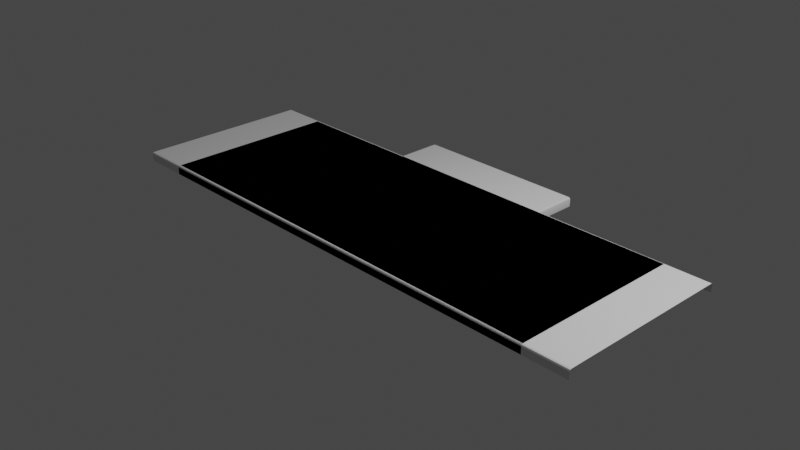 # Source: rug.blend  (saved by Blender 3.5.10; exported with 4.5.12 LTS)
import bpy
from mathutils import Matrix  # noqa: F401  (used for matrix-valued properties, if any)

bpy.ops.wm.read_factory_settings(use_empty=True)
scene = bpy.context.scene
scene.name = 'Scene'

# ---- collections
col_collection = bpy.data.collections.new('Collection'); scene.collection.children.link(col_collection)

# ---- world
world_world = bpy.data.worlds.new('World'); scene.world = world_world
world_world.use_nodes = True; world_world.node_tree.nodes.clear()
_N = world_world.node_tree.nodes; _L = world_world.node_tree.links
n0 = _N.new('ShaderNodeOutputWorld'); n0.name = 'World Output'; n0.location = (300, 300)
n1 = _N.new('ShaderNodeBackground'); n1.name = 'Background'; n1.location = (10, 300)
n1.inputs[0].default_value = (0.05088, 0.05088, 0.05088, 1.0)
_L.new(n1.outputs[0], n0.inputs[0])
n0.is_active_output = True
world_world.color = (0.05088, 0.05088, 0.05088)
world_world.use_sun_shadow = False
world_world.sun_shadow_jitter_overblur = 0.0

# ---- cameras
cam_camera = bpy.data.cameras.new('Camera')
cam_camera.clip_end = 100.0
cam_camera.ortho_scale = 7.314

# ---- lights
light_light = bpy.data.lights.new('Light', 'POINT')
light_light.transmission_factor = 0.0
light_light.energy = 1000.0
light_light.shadow_soft_size = 0.1
light_light.shadow_maximum_resolution = 0.006
light_light.use_absolute_resolution = True

# ---- meshes
me_cube_002 = bpy.data.meshes.new('Cube.002')
me_cube_002.from_pydata([(-3.0, -1.0, -1.118e-08), (-3.0, 1.0, -1.118e-08), (3.0, -1.0, -1.118e-08), (3.0, 1.0, -1.118e-08), (-3.0, -1.0, 0.08), (-3.0, -0.98, 0.1), (-3.0, -0.9941, 0.09414), (-3.0, 0.98, 0.1), (-3.0, 1.0, 0.08), (-3.0, 0.9941, 0.09414), (3.0, -0.98, 0.1), (3.0, -1.0, 0.08), (3.0, -0.9941, 0.09414), (3.0, 1.0, 0.08), (3.0, 0.98, 0.1), (3.0, 0.9941, 0.09414)], [], [(14, 7, 5, 10), (1, 8, 13, 3), (7, 14, 15, 9), (9, 15, 13, 8), (10, 5, 6, 12), (12, 6, 4, 11), (2, 11, 4, 0)])
_uv = me_cube_002.uv_layers.new(name='UVMap')
_uv.uv.foreach_set('vector', [0.625, 0.5025, 0.875, 0.5025, 0.875, 0.7475, 0.625, 0.7475, 0.375, 0.25, 0.575, 0.25, 0.575, 0.5, 0.375, 0.5, 0.875, 0.5025, 0.625, 0.5025, 0.625, 0.5, 0.875, 0.5, 0.625, 0.25, 0.625, 0.5, 0.575, 0.5, 0.575, 0.25, 0.625, 0.7475, 0.875, 0.7475, 0.875, 0.75, 0.625, 0.75, 0.625, 0.75, 0.625, 1.0, 0.575, 1.0, 0.575, 0.75, 0.375, 0.75, 0.575, 0.75, 0.575, 1.0, 0.375, 1.0])
me_cube_002.update()
me_cube_003 = bpy.data.meshes.new('Cube.003')
me_cube_003.from_pydata([(2.5, -1.0, -1.118e-08), (2.5, 1.0, -1.118e-08), (2.5, -0.98, 0.1), (2.5, -1.0, 0.08), (2.5, -0.9941, 0.09414), (2.5, 1.0, 0.08), (2.5, 0.98, 0.1), (2.5, 0.9941, 0.09414), (-2.5, 0.978, -1.118e-08), (-2.478, 1.0, -1.118e-08), (-2.494, 0.9936, -1.118e-08), (-2.473, 0.9734, 0.1), (-2.478, 1.0, 0.08), (-2.5, 0.978, 0.08), (-2.494, 0.9935, 0.08), (-2.472, 0.9941, 0.09414), (-2.494, 0.9719, 0.09414), (-2.488, 0.9876, 0.09414), (-2.478, -1.0, -1.118e-08), (-2.5, -0.978, -1.118e-08), (-2.494, -0.9936, -1.118e-08), (-2.473, -0.9734, 0.1), (-2.5, -0.978, 0.08), (-2.478, -1.0, 0.08), (-2.494, -0.9935, 0.08), (-2.494, -0.9719, 0.09414), (-2.472, -0.9941, 0.09414), (-2.488, -0.9876, 0.09414)], [], [(15, 7, 5, 12), (9, 12, 5, 1), (4, 26, 23, 3), (11, 6, 7, 15), (21, 11, 16, 25), (6, 11, 21, 2), (25, 16, 13, 22), (19, 22, 13, 8), (11, 15, 17), (11, 17, 16), (15, 12, 14, 17), (17, 14, 13, 16), (12, 9, 10, 14), (14, 10, 8, 13), (2, 21, 26, 4), (26, 21, 27), (27, 21, 25), (23, 26, 27, 24), (24, 27, 25, 22), (22, 19, 20, 24), (24, 20, 18, 23), (0, 3, 23, 18)])
me_cube_003.polygons.foreach_set('use_smooth', [True] * 22)
_uv = me_cube_003.uv_layers.new(name='UVMap')
_uv.uv.foreach_set('vector', [0.625, 0.2535, 0.625, 0.5, 0.575, 0.5, 0.575, 0.2528, 0.375, 0.2527, 0.575, 0.2528, 0.575, 0.5, 0.375, 0.5, 0.625, 0.75, 0.625, 0.9965, 0.575, 0.9972, 0.575, 0.75, 0.8722, 0.5028, 0.625, 0.5025, 0.625, 0.5, 0.8715, 0.5, 0.8722, 0.7472, 0.8722, 0.5028, 0.875, 0.5035, 0.875, 0.7465, 0.625, 0.5025, 0.8722, 0.5028, 0.8722, 0.7472, 0.625, 0.7475, 0.625, 0.003513, 0.625, 0.2465, 0.575, 0.2472, 0.575, 0.002755, 0.375, 0.002745, 0.575, 0.002755, 0.575, 0.2472, 0.375, 0.2473, 0.8722, 0.5028, 0.8715, 0.5, 0.8737, 0.5013, 0.8722, 0.5028, 0.8737, 0.5013, 0.875, 0.5035, 0.625, 0.2535, 0.575, 0.2528, 0.582, 0.25, 0.625, 0.25, 0.625, 0.25, 0.582, 0.25, 0.575, 0.2472, 0.625, 0.2465, 0.575, 0.2528, 0.375, 0.2527, 0.375, 0.25, 0.582, 0.25, 0.582, 0.25, 0.375, 0.25, 0.375, 0.2473, 0.575, 0.2472, 0.625, 0.7475, 0.8722, 0.7472, 0.8715, 0.75, 0.625, 0.75, 0.8715, 0.75, 0.8722, 0.7472, 0.8737, 0.7487, 0.8737, 0.7487, 0.8722, 0.7472, 0.875, 0.7465, 0.575, 0.9972, 0.625, 0.9965, 0.625, 0.9993, 0.5891, 0.9998, 0.5891, 0.0002061, 0.625, 0.0007322, 0.625, 0.003513, 0.575, 0.002755, 0.575, 0.002755, 0.375, 0.002745, 0.375, 0.0, 0.575, 0.0, 0.575, 1.0, 0.375, 1.0, 0.375, 0.9973, 0.575, 0.9972, 0.375, 0.75, 0.575, 0.75, 0.575, 0.9972, 0.375, 0.9973])
me_cube_003.update()
me_cube_006 = bpy.data.meshes.new('Cube.006')
me_cube_006.from_pydata([(-1.0, -8.742e-08, -1.118e-08), (1.0, 8.742e-08, -1.118e-08), (-0.98, -1.453e-07, 0.1), (-1.0, -8.742e-08, 0.08), (-0.9941, -1.465e-07, 0.09414), (1.0, 8.742e-08, 0.08), (0.98, 1.453e-07, 0.1), (0.9941, 1.465e-07, 0.09414), (0.978, 1.5, -1.118e-08), (1.0, 1.478, -1.118e-08), (0.9936, 1.494, -1.118e-08), (0.9734, 1.473, 0.1), (1.0, 1.478, 0.08), (0.978, 1.5, 0.08), (0.9935, 1.494, 0.08), (0.9941, 1.472, 0.09414), (0.9719, 1.494, 0.09414), (0.9876, 1.488, 0.09414), (-1.0, 1.478, -1.118e-08), (-0.978, 1.5, -1.118e-08), (-0.9936, 1.494, -1.118e-08), (-0.9734, 1.473, 0.1), (-0.978, 1.5, 0.08), (-1.0, 1.478, 0.08), (-0.9935, 1.494, 0.08), (-0.9719, 1.494, 0.09414), (-0.9941, 1.472, 0.09414), (-0.9876, 1.488, 0.09414)], [], [(15, 7, 5, 12), (9, 12, 5, 1), (4, 26, 23, 3), (11, 6, 7, 15), (21, 11, 16, 25), (6, 11, 21, 2), (25, 16, 13, 22), (19, 22, 13, 8), (11, 15, 17), (11, 17, 16), (15, 12, 14, 17), (17, 14, 13, 16), (12, 9, 10, 14), (14, 10, 8, 13), (2, 21, 26, 4), (26, 21, 27), (27, 21, 25), (23, 26, 27, 24), (24, 27, 25, 22), (22, 19, 20, 24), (24, 20, 18, 23), (0, 3, 23, 18)])
me_cube_006.polygons.foreach_set('use_smooth', [True] * 22)
_uv = me_cube_006.uv_layers.new(name='UVMap')
_uv.uv.foreach_set('vector', [0.625, 0.2535, 0.625, 0.5, 0.575, 0.5, 0.575, 0.2528, 0.375, 0.2527, 0.575, 0.2528, 0.575, 0.5, 0.375, 0.5, 0.625, 0.75, 0.625, 0.9965, 0.575, 0.9972, 0.575, 0.75, 0.8722, 0.5028, 0.625, 0.5025, 0.625, 0.5, 0.8715, 0.5, 0.8722, 0.7472, 0.8722, 0.5028, 0.875, 0.5035, 0.875, 0.7465, 0.625, 0.5025, 0.8722, 0.5028, 0.8722, 0.7472, 0.625, 0.7475, 0.625, 0.003513, 0.625, 0.2465, 0.575, 0.2472, 0.575, 0.002755, 0.375, 0.002745, 0.575, 0.002755, 0.575, 0.2472, 0.375, 0.2473, 0.8722, 0.5028, 0.8715, 0.5, 0.8737, 0.5013, 0.8722, 0.5028, 0.8737, 0.5013, 0.875, 0.5035, 0.625, 0.2535, 0.575, 0.2528, 0.582, 0.25, 0.625, 0.25, 0.625, 0.25, 0.582, 0.25, 0.575, 0.2472, 0.625, 0.2465, 0.575, 0.2528, 0.375, 0.2527, 0.375, 0.25, 0.582, 0.25, 0.582, 0.25, 0.375, 0.25, 0.375, 0.2473, 0.575, 0.2472, 0.625, 0.7475, 0.8722, 0.7472, 0.8715, 0.75, 0.625, 0.75, 0.8715, 0.75, 0.8722, 0.7472, 0.8737, 0.7487, 0.8737, 0.7487, 0.8722, 0.7472, 0.875, 0.7465, 0.575, 0.9972, 0.625, 0.9965, 0.625, 0.9993, 0.5891, 0.9998, 0.5891, 0.0002061, 0.625, 0.0007322, 0.625, 0.003513, 0.575, 0.002755, 0.575, 0.002755, 0.375, 0.002745, 0.375, 0.0, 0.575, 0.0, 0.575, 1.0, 0.375, 1.0, 0.375, 0.9973, 0.575, 0.9972, 0.375, 0.75, 0.575, 0.75, 0.575, 0.9972, 0.375, 0.9973])
me_cube_006.update()

# ---- objects
ob_light = bpy.data.objects.new('Light', light_light)
ob_camera = bpy.data.objects.new('Camera', cam_camera)
ob_rug = bpy.data.objects.new('Rug', me_cube_002)
ob_start = bpy.data.objects.new('Start', me_cube_003)
ob_intersection = bpy.data.objects.new('Intersection', me_cube_006)

# ---- transforms, parenting, visibility, modifiers, constraints
ob_light.location = (4.076, 1.005, 5.904)
ob_light.rotation_euler = (0.6503, 0.05522, 1.866)
ob_light.lock_rotations_4d = False
ob_light.empty_display_type = 'ARROWS'
ob_light.color = (0.0, 0.0, 0.0, 0.0)
ob_light.lineart.crease_threshold = 0.0
ob_camera.location = (7.359, -6.926, 4.958)
ob_camera.rotation_euler = (1.109, 0.0, 0.8149)
ob_camera.lock_rotations_4d = False
ob_camera.empty_display_type = 'ARROWS'
ob_camera.color = (0.0, 0.0, 0.0, 0.0)
ob_camera.display_type = 'WIRE'
ob_camera.lineart.crease_threshold = 0.0
ob_rug.location = (0.0, 0.0, 0.0)
ob_start.location = (0.0, 0.0, 0.0)
ob_intersection.location = (0.0, 0.0, 0.0)

# ---- collection membership
col_collection.objects.link(ob_light)
col_collection.objects.link(ob_camera)
col_collection.objects.link(ob_rug)
col_collection.objects.link(ob_start)
col_collection.objects.link(ob_intersection)

# ---- scene / render settings (as saved in the file)
scene.camera = ob_camera
scene.frame_start = 1; scene.frame_end = 250; scene.frame_set(1)
scene.render.engine = 'BLENDER_EEVEE_NEXT'
scene.cycles.sampling_pattern = 'TABULATED_SOBOL'
scene.view_settings.view_transform = 'Filmic'
bpy.context.view_layer.update()
